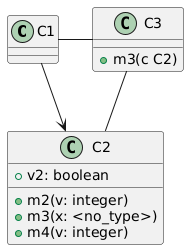

The diagram above was rendered by PlantUML. Its source (embedded in the PNG):
@startuml
class C1{
}
class C2{
    +v2: boolean
    +m2(v: integer)
    +m3(x: <no_type>)
    +m4(v: integer)
}
class C3{
    +m3(c C2)
}

C1 --> C2
C1 - C3
C3 -- C2
@enduml